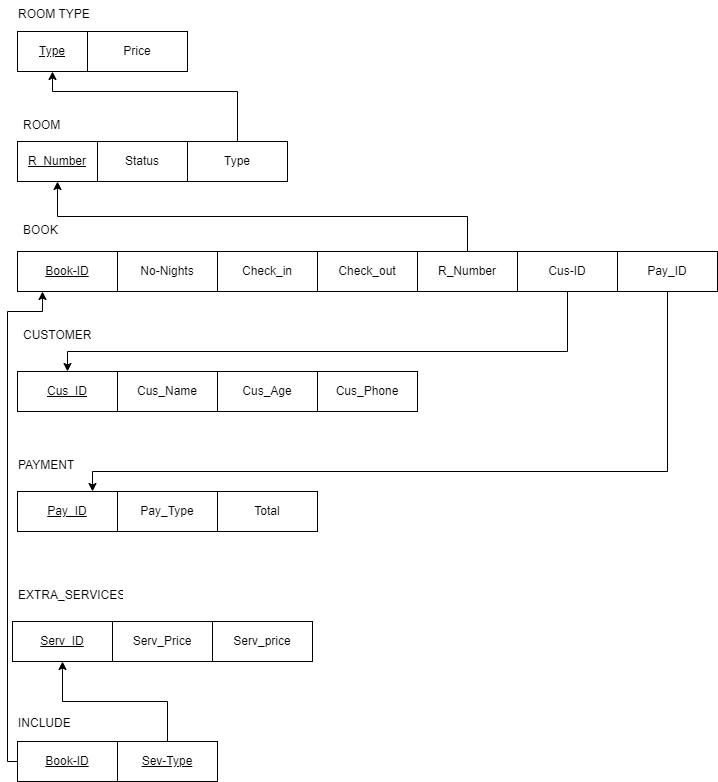

The diagram above was exported from draw.io. Its source (the exported page's mxGraphModel, read from the mxfile embedded in the PNG):
<mxGraphModel dx="609" dy="771" grid="1" gridSize="10" guides="1" tooltips="1" connect="1" arrows="1" fold="1" page="1" pageScale="1" pageWidth="850" pageHeight="1100" math="0" shadow="0">
  <root>
    <mxCell id="0" />
    <mxCell id="1" parent="0" />
    <mxCell id="SNFCFPGhrhXcZJtaQXOA-6" value="&lt;u&gt;Type&lt;/u&gt;" style="whiteSpace=wrap;html=1;align=center;" vertex="1" parent="1">
      <mxGeometry x="70" y="70" width="70" height="40" as="geometry" />
    </mxCell>
    <mxCell id="SNFCFPGhrhXcZJtaQXOA-7" value="Price" style="whiteSpace=wrap;html=1;align=center;" vertex="1" parent="1">
      <mxGeometry x="140" y="70" width="100" height="40" as="geometry" />
    </mxCell>
    <mxCell id="SNFCFPGhrhXcZJtaQXOA-8" value="ROOM TYPE" style="text;strokeColor=none;fillColor=none;spacingLeft=4;spacingRight=4;overflow=hidden;rotatable=0;points=[[0,0.5],[1,0.5]];portConstraint=eastwest;fontSize=12;whiteSpace=wrap;html=1;" vertex="1" parent="1">
      <mxGeometry x="65" y="39" width="95" height="30" as="geometry" />
    </mxCell>
    <mxCell id="SNFCFPGhrhXcZJtaQXOA-9" value="ROOM" style="text;strokeColor=none;fillColor=none;spacingLeft=4;spacingRight=4;overflow=hidden;rotatable=0;points=[[0,0.5],[1,0.5]];portConstraint=eastwest;fontSize=12;whiteSpace=wrap;html=1;" vertex="1" parent="1">
      <mxGeometry x="70" y="150" width="50" height="30" as="geometry" />
    </mxCell>
    <mxCell id="SNFCFPGhrhXcZJtaQXOA-10" value="&lt;u&gt;R_Number&lt;/u&gt;" style="whiteSpace=wrap;html=1;align=center;" vertex="1" parent="1">
      <mxGeometry x="70" y="180" width="80" height="40" as="geometry" />
    </mxCell>
    <mxCell id="SNFCFPGhrhXcZJtaQXOA-13" value="Status" style="whiteSpace=wrap;html=1;align=center;" vertex="1" parent="1">
      <mxGeometry x="150" y="180" width="90" height="40" as="geometry" />
    </mxCell>
    <mxCell id="SNFCFPGhrhXcZJtaQXOA-16" style="edgeStyle=orthogonalEdgeStyle;rounded=0;orthogonalLoop=1;jettySize=auto;html=1;entryX=0.5;entryY=1;entryDx=0;entryDy=0;" edge="1" parent="1" source="SNFCFPGhrhXcZJtaQXOA-14" target="SNFCFPGhrhXcZJtaQXOA-6">
      <mxGeometry relative="1" as="geometry">
        <Array as="points">
          <mxPoint x="290" y="130" />
          <mxPoint x="105" y="130" />
        </Array>
      </mxGeometry>
    </mxCell>
    <mxCell id="SNFCFPGhrhXcZJtaQXOA-14" value="Type" style="whiteSpace=wrap;html=1;align=center;" vertex="1" parent="1">
      <mxGeometry x="240" y="180" width="100" height="40" as="geometry" />
    </mxCell>
    <mxCell id="SNFCFPGhrhXcZJtaQXOA-17" value="BOOK" style="text;strokeColor=none;fillColor=none;spacingLeft=4;spacingRight=4;overflow=hidden;rotatable=0;points=[[0,0.5],[1,0.5]];portConstraint=eastwest;fontSize=12;whiteSpace=wrap;html=1;" vertex="1" parent="1">
      <mxGeometry x="70" y="255" width="50" height="30" as="geometry" />
    </mxCell>
    <mxCell id="SNFCFPGhrhXcZJtaQXOA-18" value="&lt;u&gt;Book-ID&lt;/u&gt;" style="whiteSpace=wrap;html=1;align=center;" vertex="1" parent="1">
      <mxGeometry x="70" y="290" width="100" height="40" as="geometry" />
    </mxCell>
    <mxCell id="SNFCFPGhrhXcZJtaQXOA-19" value="No-Nights" style="whiteSpace=wrap;html=1;align=center;" vertex="1" parent="1">
      <mxGeometry x="170" y="290" width="100" height="40" as="geometry" />
    </mxCell>
    <mxCell id="SNFCFPGhrhXcZJtaQXOA-20" value="Check_in" style="whiteSpace=wrap;html=1;align=center;" vertex="1" parent="1">
      <mxGeometry x="270" y="290" width="100" height="40" as="geometry" />
    </mxCell>
    <mxCell id="SNFCFPGhrhXcZJtaQXOA-21" value="Check_out" style="whiteSpace=wrap;html=1;align=center;" vertex="1" parent="1">
      <mxGeometry x="370" y="290" width="100" height="40" as="geometry" />
    </mxCell>
    <mxCell id="SNFCFPGhrhXcZJtaQXOA-23" style="edgeStyle=orthogonalEdgeStyle;rounded=0;orthogonalLoop=1;jettySize=auto;html=1;exitX=0.5;exitY=0;exitDx=0;exitDy=0;entryX=0.5;entryY=1;entryDx=0;entryDy=0;" edge="1" parent="1" source="SNFCFPGhrhXcZJtaQXOA-22" target="SNFCFPGhrhXcZJtaQXOA-10">
      <mxGeometry relative="1" as="geometry" />
    </mxCell>
    <mxCell id="SNFCFPGhrhXcZJtaQXOA-22" value="R_Number" style="whiteSpace=wrap;html=1;align=center;" vertex="1" parent="1">
      <mxGeometry x="470" y="290" width="100" height="40" as="geometry" />
    </mxCell>
    <mxCell id="SNFCFPGhrhXcZJtaQXOA-24" value="PAYMENT" style="text;strokeColor=none;fillColor=none;spacingLeft=4;spacingRight=4;overflow=hidden;rotatable=0;points=[[0,0.5],[1,0.5]];portConstraint=eastwest;fontSize=12;whiteSpace=wrap;html=1;" vertex="1" parent="1">
      <mxGeometry x="65" y="490" width="70" height="30" as="geometry" />
    </mxCell>
    <mxCell id="SNFCFPGhrhXcZJtaQXOA-25" value="CUSTOMER" style="text;strokeColor=none;fillColor=none;spacingLeft=4;spacingRight=4;overflow=hidden;rotatable=0;points=[[0,0.5],[1,0.5]];portConstraint=eastwest;fontSize=12;whiteSpace=wrap;html=1;" vertex="1" parent="1">
      <mxGeometry x="70" y="360" width="90" height="38.57" as="geometry" />
    </mxCell>
    <mxCell id="SNFCFPGhrhXcZJtaQXOA-26" value="&lt;u&gt;Cus_ID&lt;/u&gt;" style="whiteSpace=wrap;html=1;align=center;" vertex="1" parent="1">
      <mxGeometry x="70" y="410" width="100" height="40" as="geometry" />
    </mxCell>
    <mxCell id="SNFCFPGhrhXcZJtaQXOA-27" value="Cus_Name" style="whiteSpace=wrap;html=1;align=center;" vertex="1" parent="1">
      <mxGeometry x="170" y="410" width="100" height="40" as="geometry" />
    </mxCell>
    <mxCell id="SNFCFPGhrhXcZJtaQXOA-28" value="Cus_Age" style="whiteSpace=wrap;html=1;align=center;" vertex="1" parent="1">
      <mxGeometry x="270" y="410" width="100" height="40" as="geometry" />
    </mxCell>
    <mxCell id="SNFCFPGhrhXcZJtaQXOA-29" value="Cus_Phone" style="whiteSpace=wrap;html=1;align=center;" vertex="1" parent="1">
      <mxGeometry x="370" y="410" width="100" height="40" as="geometry" />
    </mxCell>
    <mxCell id="SNFCFPGhrhXcZJtaQXOA-31" style="edgeStyle=orthogonalEdgeStyle;rounded=0;orthogonalLoop=1;jettySize=auto;html=1;exitX=0.5;exitY=1;exitDx=0;exitDy=0;" edge="1" parent="1" source="SNFCFPGhrhXcZJtaQXOA-30" target="SNFCFPGhrhXcZJtaQXOA-26">
      <mxGeometry relative="1" as="geometry">
        <Array as="points">
          <mxPoint x="620" y="390" />
          <mxPoint x="120" y="390" />
        </Array>
      </mxGeometry>
    </mxCell>
    <mxCell id="SNFCFPGhrhXcZJtaQXOA-30" value="Cus-ID" style="whiteSpace=wrap;html=1;align=center;" vertex="1" parent="1">
      <mxGeometry x="570" y="290" width="100" height="40" as="geometry" />
    </mxCell>
    <mxCell id="SNFCFPGhrhXcZJtaQXOA-32" value="&lt;u&gt;Pay_ID&lt;/u&gt;" style="whiteSpace=wrap;html=1;align=center;" vertex="1" parent="1">
      <mxGeometry x="70" y="530" width="100" height="40" as="geometry" />
    </mxCell>
    <mxCell id="SNFCFPGhrhXcZJtaQXOA-33" value="Pay_Type" style="whiteSpace=wrap;html=1;align=center;" vertex="1" parent="1">
      <mxGeometry x="170" y="530" width="100" height="40" as="geometry" />
    </mxCell>
    <mxCell id="SNFCFPGhrhXcZJtaQXOA-35" style="edgeStyle=orthogonalEdgeStyle;rounded=0;orthogonalLoop=1;jettySize=auto;html=1;entryX=0.75;entryY=0;entryDx=0;entryDy=0;" edge="1" parent="1" source="SNFCFPGhrhXcZJtaQXOA-34" target="SNFCFPGhrhXcZJtaQXOA-32">
      <mxGeometry relative="1" as="geometry">
        <Array as="points">
          <mxPoint x="720" y="510" />
          <mxPoint x="145" y="510" />
        </Array>
      </mxGeometry>
    </mxCell>
    <mxCell id="SNFCFPGhrhXcZJtaQXOA-34" value="Pay_ID" style="whiteSpace=wrap;html=1;align=center;" vertex="1" parent="1">
      <mxGeometry x="670" y="290" width="100" height="40" as="geometry" />
    </mxCell>
    <mxCell id="SNFCFPGhrhXcZJtaQXOA-36" value="EXTRA_SERVICES" style="text;strokeColor=none;fillColor=none;spacingLeft=4;spacingRight=4;overflow=hidden;rotatable=0;points=[[0,0.5],[1,0.5]];portConstraint=eastwest;fontSize=12;whiteSpace=wrap;html=1;" vertex="1" parent="1">
      <mxGeometry x="65" y="620" width="115" height="30" as="geometry" />
    </mxCell>
    <mxCell id="SNFCFPGhrhXcZJtaQXOA-37" value="&lt;u&gt;Serv_ID&lt;/u&gt;" style="whiteSpace=wrap;html=1;align=center;" vertex="1" parent="1">
      <mxGeometry x="65" y="660" width="100" height="40" as="geometry" />
    </mxCell>
    <mxCell id="SNFCFPGhrhXcZJtaQXOA-38" value="Serv_Price" style="whiteSpace=wrap;html=1;align=center;" vertex="1" parent="1">
      <mxGeometry x="165" y="660" width="100" height="40" as="geometry" />
    </mxCell>
    <mxCell id="SNFCFPGhrhXcZJtaQXOA-39" value="INCLUDE" style="text;strokeColor=none;fillColor=none;spacingLeft=4;spacingRight=4;overflow=hidden;rotatable=0;points=[[0,0.5],[1,0.5]];portConstraint=eastwest;fontSize=12;whiteSpace=wrap;html=1;" vertex="1" parent="1">
      <mxGeometry x="65" y="748" width="65" height="30" as="geometry" />
    </mxCell>
    <mxCell id="SNFCFPGhrhXcZJtaQXOA-42" style="edgeStyle=orthogonalEdgeStyle;rounded=0;orthogonalLoop=1;jettySize=auto;html=1;exitX=0;exitY=0.5;exitDx=0;exitDy=0;entryX=0.25;entryY=1;entryDx=0;entryDy=0;" edge="1" parent="1" source="SNFCFPGhrhXcZJtaQXOA-40" target="SNFCFPGhrhXcZJtaQXOA-18">
      <mxGeometry relative="1" as="geometry">
        <mxPoint x="60" y="480" as="targetPoint" />
        <Array as="points">
          <mxPoint x="60" y="800" />
          <mxPoint x="60" y="350" />
          <mxPoint x="95" y="350" />
        </Array>
      </mxGeometry>
    </mxCell>
    <mxCell id="SNFCFPGhrhXcZJtaQXOA-40" value="&lt;u&gt;Book-ID&lt;/u&gt;" style="whiteSpace=wrap;html=1;align=center;" vertex="1" parent="1">
      <mxGeometry x="70" y="780" width="100" height="40" as="geometry" />
    </mxCell>
    <mxCell id="SNFCFPGhrhXcZJtaQXOA-43" style="edgeStyle=orthogonalEdgeStyle;rounded=0;orthogonalLoop=1;jettySize=auto;html=1;exitX=0.5;exitY=0;exitDx=0;exitDy=0;entryX=0.5;entryY=1;entryDx=0;entryDy=0;" edge="1" parent="1" source="SNFCFPGhrhXcZJtaQXOA-41" target="SNFCFPGhrhXcZJtaQXOA-37">
      <mxGeometry relative="1" as="geometry" />
    </mxCell>
    <mxCell id="SNFCFPGhrhXcZJtaQXOA-41" value="&lt;u&gt;Sev-Type&lt;/u&gt;" style="whiteSpace=wrap;html=1;align=center;" vertex="1" parent="1">
      <mxGeometry x="170" y="780" width="100" height="40" as="geometry" />
    </mxCell>
    <mxCell id="SNFCFPGhrhXcZJtaQXOA-44" value="Serv_price" style="whiteSpace=wrap;html=1;align=center;" vertex="1" parent="1">
      <mxGeometry x="265" y="660" width="100" height="40" as="geometry" />
    </mxCell>
    <mxCell id="SNFCFPGhrhXcZJtaQXOA-45" value="Total" style="whiteSpace=wrap;html=1;align=center;" vertex="1" parent="1">
      <mxGeometry x="270" y="530" width="100" height="40" as="geometry" />
    </mxCell>
  </root>
</mxGraphModel>